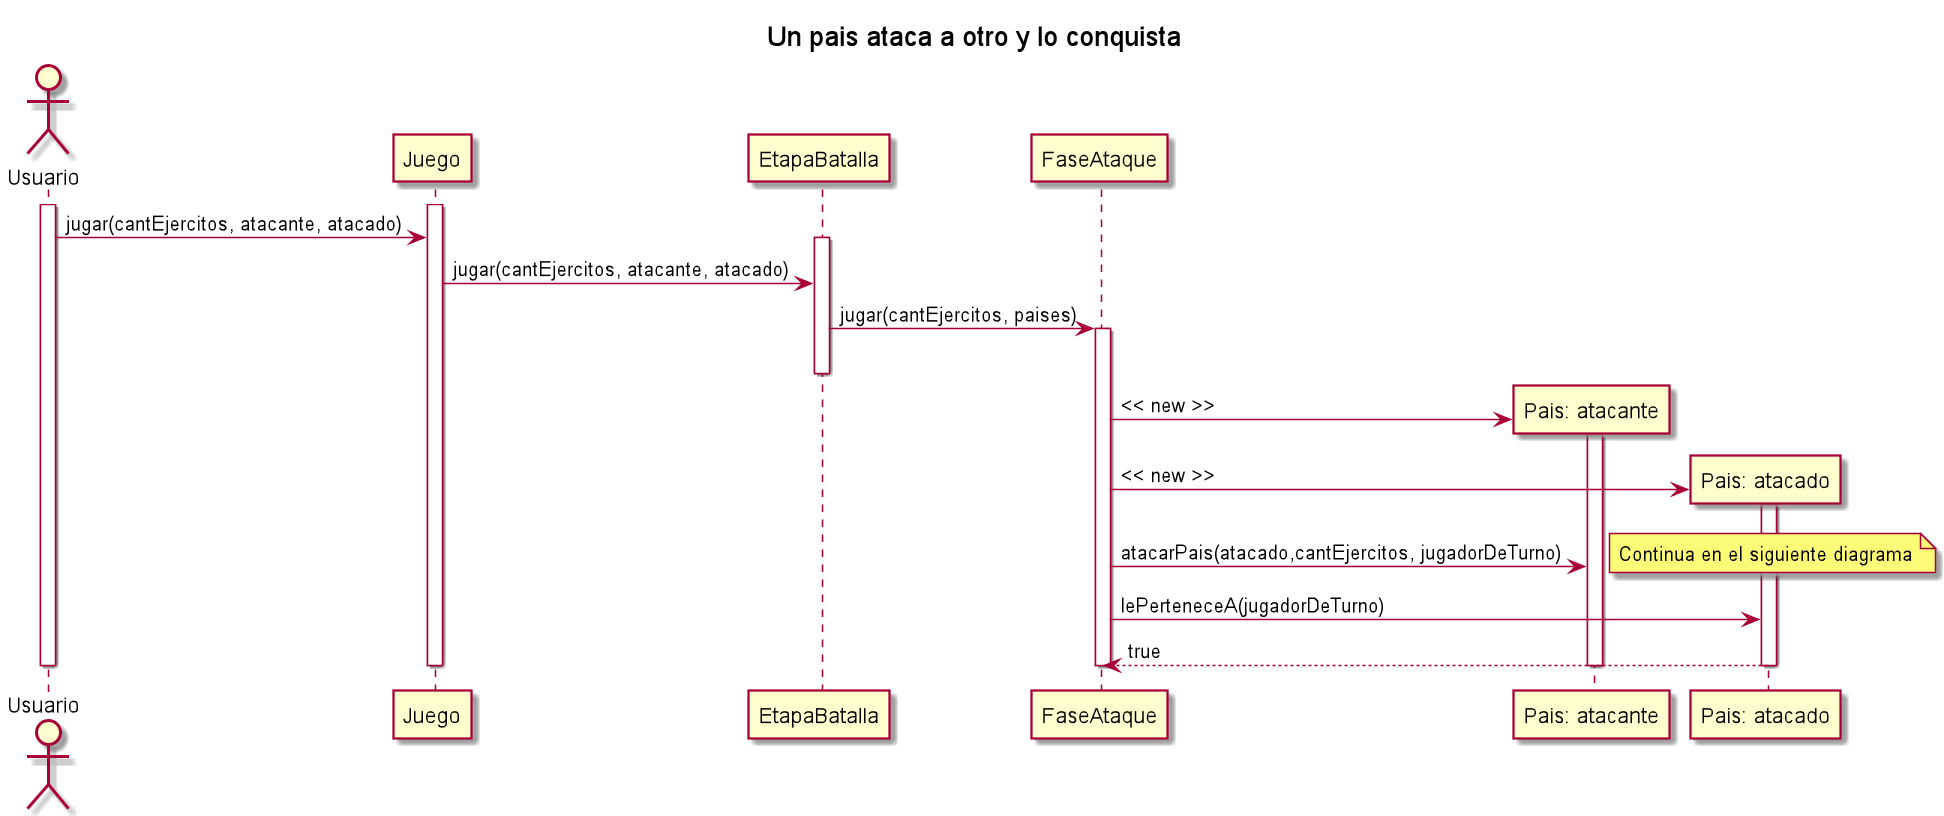

The diagram above was rendered by PlantUML. Its source (embedded in the PNG):
@startuml

title Un pais ataca a otro y lo conquista

Actor Usuario

Usuario++

Juego++

Usuario -> Juego: jugar(cantEjercitos, atacante, atacado)

EtapaBatalla++

Juego -> EtapaBatalla: jugar(cantEjercitos, atacante, atacado)
EtapaBatalla -> FaseAtaque: jugar(cantEjercitos, paises)

FaseAtaque++

EtapaBatalla--

Participant "Pais: atacante" as atacante
FaseAtaque -> atacante **: << new >>
atacante++

Participant "Pais: atacado" as atacado
FaseAtaque -> atacado **: << new >>
atacado++

FaseAtaque -> atacante: atacarPais(atacado,cantEjercitos, jugadorDeTurno)

note right: Continua en el siguiente diagrama

FaseAtaque -> atacado: lePerteneceA(jugadorDeTurno)
atacado --> FaseAtaque: true

FaseAtaque--

atacante--

atacado--

Juego--

Usuario--

@enduml